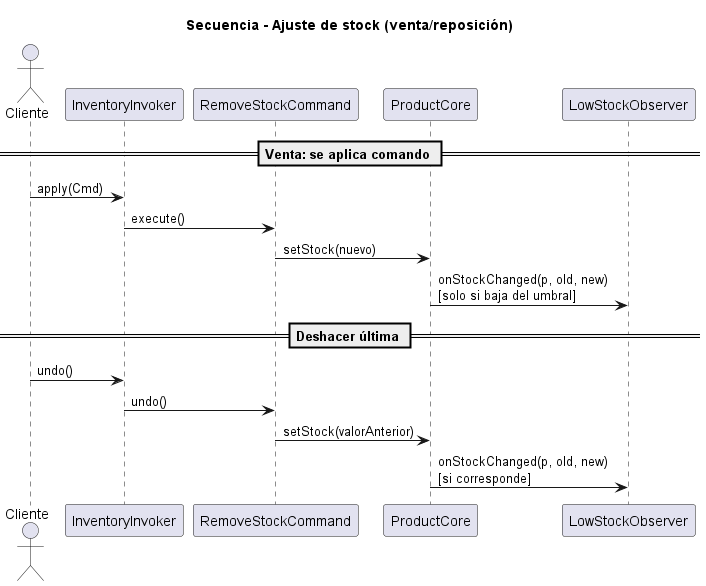

The diagram above was rendered by PlantUML. Its source (embedded in the PNG):
@startuml
title Secuencia - Ajuste de stock (venta/reposición)

actor Cliente as Client
participant InventoryInvoker as Invoker
participant RemoveStockCommand as Cmd
participant ProductCore as Producto
participant LowStockObserver as Alerta

== Venta: se aplica comando ==
Client -> Invoker : apply(Cmd)
Invoker -> Cmd : execute()

Cmd -> Producto : setStock(nuevo)
Producto -> Alerta : onStockChanged(p, old, new) \n[solo si baja del umbral]

== Deshacer última ==
Client -> Invoker : undo()
Invoker -> Cmd : undo()
Cmd -> Producto : setStock(valorAnterior)
Producto -> Alerta : onStockChanged(p, old, new) \n[si corresponde]

@enduml